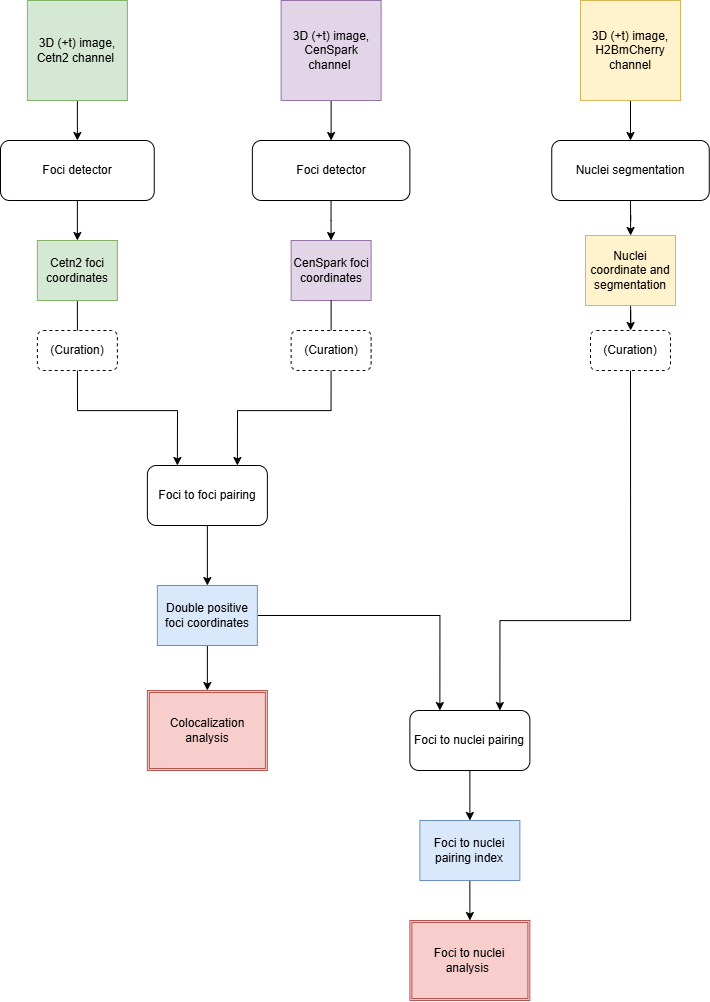

The diagram above was exported from draw.io. Its source (the exported page's mxGraphModel, read from the mxfile embedded in the PNG):
<mxGraphModel dx="1627" dy="953" grid="1" gridSize="10" guides="1" tooltips="1" connect="1" arrows="1" fold="1" page="1" pageScale="1" pageWidth="827" pageHeight="1169" math="0" shadow="0">
  <root>
    <mxCell id="0" />
    <mxCell id="1" parent="0" />
    <mxCell id="-8fzFUeSGmwj72pwiE76-7" edge="1" parent="1" source="-8fzFUeSGmwj72pwiE76-3" style="edgeStyle=orthogonalEdgeStyle;rounded=0;orthogonalLoop=1;jettySize=auto;html=1;entryX=0.5;entryY=0;entryDx=0;entryDy=0;fillColor=#e1d5e7;strokeColor=default;" target="-8fzFUeSGmwj72pwiE76-6">
      <mxGeometry relative="1" as="geometry" />
    </mxCell>
    <mxCell id="-8fzFUeSGmwj72pwiE76-3" parent="1" style="whiteSpace=wrap;html=1;aspect=fixed;fillColor=#d5e8d4;strokeColor=#82b366;" value="3D (+t) image, Cetn2 channel&amp;nbsp;" vertex="1">
      <mxGeometry height="100" width="100" x="76.87" y="90" as="geometry" />
    </mxCell>
    <mxCell id="-8fzFUeSGmwj72pwiE76-16" edge="1" parent="1" source="-8fzFUeSGmwj72pwiE76-6" style="edgeStyle=orthogonalEdgeStyle;rounded=0;orthogonalLoop=1;jettySize=auto;html=1;" target="-8fzFUeSGmwj72pwiE76-11">
      <mxGeometry relative="1" as="geometry" />
    </mxCell>
    <mxCell id="-8fzFUeSGmwj72pwiE76-6" parent="1" style="rounded=1;whiteSpace=wrap;html=1;" value="Foci detector" vertex="1">
      <mxGeometry height="60" width="153.75" x="49.99999999999999" y="230" as="geometry" />
    </mxCell>
    <mxCell id="-8fzFUeSGmwj72pwiE76-8" edge="1" parent="1" source="-8fzFUeSGmwj72pwiE76-9" style="edgeStyle=orthogonalEdgeStyle;rounded=0;orthogonalLoop=1;jettySize=auto;html=1;entryX=0.5;entryY=0;entryDx=0;entryDy=0;fillColor=#e1d5e7;strokeColor=light-dark(#000000,#000000);" target="-8fzFUeSGmwj72pwiE76-10">
      <mxGeometry relative="1" as="geometry" />
    </mxCell>
    <mxCell id="-8fzFUeSGmwj72pwiE76-9" parent="1" style="whiteSpace=wrap;html=1;aspect=fixed;fillColor=#e1d5e7;strokeColor=#9673a6;" value="3D (+t) image,&lt;div&gt;CenSpark channel&amp;nbsp;&lt;/div&gt;" vertex="1">
      <mxGeometry height="100" width="100" x="330.62" y="90" as="geometry" />
    </mxCell>
    <mxCell id="-8fzFUeSGmwj72pwiE76-17" edge="1" parent="1" source="-8fzFUeSGmwj72pwiE76-10" style="edgeStyle=orthogonalEdgeStyle;rounded=0;orthogonalLoop=1;jettySize=auto;html=1;" target="-8fzFUeSGmwj72pwiE76-14">
      <mxGeometry relative="1" as="geometry" />
    </mxCell>
    <mxCell id="-8fzFUeSGmwj72pwiE76-10" parent="1" style="rounded=1;whiteSpace=wrap;html=1;" value="Foci detector" vertex="1">
      <mxGeometry height="60" width="157.5" x="301.87" y="230" as="geometry" />
    </mxCell>
    <mxCell id="-8fzFUeSGmwj72pwiE76-21" edge="1" parent="1" source="-8fzFUeSGmwj72pwiE76-11" style="edgeStyle=orthogonalEdgeStyle;rounded=0;orthogonalLoop=1;jettySize=auto;html=1;entryX=0.25;entryY=0;entryDx=0;entryDy=0;exitX=0.5;exitY=1;exitDx=0;exitDy=0;" target="-8fzFUeSGmwj72pwiE76-20">
      <mxGeometry relative="1" as="geometry">
        <Array as="points">
          <mxPoint x="126.87" y="500" />
          <mxPoint x="226.87" y="500" />
        </Array>
      </mxGeometry>
    </mxCell>
    <mxCell id="-8fzFUeSGmwj72pwiE76-11" parent="1" style="text;html=1;whiteSpace=wrap;strokeColor=#82b366;fillColor=#d5e8d4;align=center;verticalAlign=middle;rounded=0;" value="Cetn2 foci coordinates" vertex="1">
      <mxGeometry height="60" width="80" x="86.87" y="330" as="geometry" />
    </mxCell>
    <mxCell id="-8fzFUeSGmwj72pwiE76-14" parent="1" style="text;html=1;whiteSpace=wrap;strokeColor=#9673a6;fillColor=#e1d5e7;align=center;verticalAlign=middle;rounded=0;" value="CenSpark foci coordinates" vertex="1">
      <mxGeometry height="60" width="80" x="340.62" y="330" as="geometry" />
    </mxCell>
    <mxCell id="-8fzFUeSGmwj72pwiE76-24" edge="1" parent="1" source="-8fzFUeSGmwj72pwiE76-20" style="edgeStyle=orthogonalEdgeStyle;rounded=0;orthogonalLoop=1;jettySize=auto;html=1;entryX=0.5;entryY=0;entryDx=0;entryDy=0;" target="-8fzFUeSGmwj72pwiE76-23">
      <mxGeometry relative="1" as="geometry" />
    </mxCell>
    <mxCell id="-8fzFUeSGmwj72pwiE76-20" parent="1" style="rounded=1;whiteSpace=wrap;html=1;" value="Foci to foci pairing" vertex="1">
      <mxGeometry height="60" width="120" x="196.87" y="555" as="geometry" />
    </mxCell>
    <mxCell id="-8fzFUeSGmwj72pwiE76-22" edge="1" parent="1" source="-8fzFUeSGmwj72pwiE76-14" style="edgeStyle=orthogonalEdgeStyle;rounded=0;orthogonalLoop=1;jettySize=auto;html=1;entryX=0.75;entryY=0;entryDx=0;entryDy=0;exitX=0.5;exitY=1;exitDx=0;exitDy=0;" target="-8fzFUeSGmwj72pwiE76-20">
      <mxGeometry relative="1" as="geometry">
        <Array as="points">
          <mxPoint x="380.87" y="500" />
          <mxPoint x="286.87" y="500" />
        </Array>
        <mxPoint x="376.87" y="440" as="sourcePoint" />
        <mxPoint x="480.87" y="540" as="targetPoint" />
      </mxGeometry>
    </mxCell>
    <mxCell id="-8fzFUeSGmwj72pwiE76-45" edge="1" parent="1" source="-8fzFUeSGmwj72pwiE76-23" style="edgeStyle=orthogonalEdgeStyle;rounded=0;orthogonalLoop=1;jettySize=auto;html=1;entryX=0.5;entryY=0;entryDx=0;entryDy=0;" target="-8fzFUeSGmwj72pwiE76-43">
      <mxGeometry relative="1" as="geometry" />
    </mxCell>
    <mxCell id="-8fzFUeSGmwj72pwiE76-46" edge="1" parent="1" source="-8fzFUeSGmwj72pwiE76-23" style="edgeStyle=orthogonalEdgeStyle;rounded=0;orthogonalLoop=1;jettySize=auto;html=1;entryX=0.25;entryY=0;entryDx=0;entryDy=0;" target="-8fzFUeSGmwj72pwiE76-47">
      <mxGeometry relative="1" as="geometry">
        <mxPoint x="520" y="829.9999999999998" as="targetPoint" />
      </mxGeometry>
    </mxCell>
    <mxCell id="-8fzFUeSGmwj72pwiE76-23" parent="1" style="text;html=1;whiteSpace=wrap;strokeColor=#6c8ebf;fillColor=#dae8fc;align=center;verticalAlign=middle;rounded=0;" value="Double positive foci coordinates" vertex="1">
      <mxGeometry height="60" width="100" x="206.87" y="675" as="geometry" />
    </mxCell>
    <mxCell id="-8fzFUeSGmwj72pwiE76-30" parent="1" style="rounded=1;whiteSpace=wrap;html=1;dashed=1;" value="(Curation)" vertex="1">
      <mxGeometry height="40" width="80" x="86.87" y="420" as="geometry" />
    </mxCell>
    <mxCell id="-8fzFUeSGmwj72pwiE76-31" parent="1" style="rounded=1;whiteSpace=wrap;html=1;dashed=1;" value="(Curation)" vertex="1">
      <mxGeometry height="40" width="80" x="340.62" y="420" as="geometry" />
    </mxCell>
    <mxCell id="-8fzFUeSGmwj72pwiE76-41" edge="1" parent="1" source="-8fzFUeSGmwj72pwiE76-35" style="edgeStyle=orthogonalEdgeStyle;rounded=0;orthogonalLoop=1;jettySize=auto;html=1;exitX=0.5;exitY=1;exitDx=0;exitDy=0;entryX=0.5;entryY=0;entryDx=0;entryDy=0;" target="-8fzFUeSGmwj72pwiE76-37">
      <mxGeometry relative="1" as="geometry">
        <mxPoint x="684" y="230" as="targetPoint" />
      </mxGeometry>
    </mxCell>
    <mxCell id="-8fzFUeSGmwj72pwiE76-35" parent="1" style="whiteSpace=wrap;html=1;aspect=fixed;fillColor=#fff2cc;strokeColor=#d6b656;" value="3D (+t) image, H2BmCherry channel" vertex="1">
      <mxGeometry height="100" width="100" x="630" y="90" as="geometry" />
    </mxCell>
    <mxCell id="-8fzFUeSGmwj72pwiE76-36" edge="1" parent="1" source="-8fzFUeSGmwj72pwiE76-37" style="edgeStyle=orthogonalEdgeStyle;rounded=0;orthogonalLoop=1;jettySize=auto;html=1;exitX=0.5;exitY=1;exitDx=0;exitDy=0;" target="-8fzFUeSGmwj72pwiE76-38">
      <mxGeometry relative="1" as="geometry" />
    </mxCell>
    <mxCell id="-8fzFUeSGmwj72pwiE76-37" parent="1" style="rounded=1;whiteSpace=wrap;html=1;" value="Nuclei segmentation" vertex="1">
      <mxGeometry height="60" width="157.5" x="601.25" y="230" as="geometry" />
    </mxCell>
    <mxCell id="-8fzFUeSGmwj72pwiE76-44" edge="1" parent="1" source="-8fzFUeSGmwj72pwiE76-38" style="edgeStyle=orthogonalEdgeStyle;rounded=0;orthogonalLoop=1;jettySize=auto;html=1;" target="-8fzFUeSGmwj72pwiE76-40">
      <mxGeometry relative="1" as="geometry" />
    </mxCell>
    <mxCell id="-8fzFUeSGmwj72pwiE76-38" parent="1" style="text;html=1;whiteSpace=wrap;strokeColor=#d6b656;fillColor=#fff2cc;align=center;verticalAlign=middle;rounded=0;" value="Nuclei coordinate and segmentation" vertex="1">
      <mxGeometry height="70" width="90" x="635" y="325" as="geometry" />
    </mxCell>
    <mxCell id="-8fzFUeSGmwj72pwiE76-39" edge="1" parent="1" source="-8fzFUeSGmwj72pwiE76-40" style="edgeStyle=orthogonalEdgeStyle;rounded=0;orthogonalLoop=1;jettySize=auto;html=1;entryX=0.75;entryY=0;entryDx=0;entryDy=0;exitX=0.5;exitY=1;exitDx=0;exitDy=0;" target="-8fzFUeSGmwj72pwiE76-47">
      <mxGeometry relative="1" as="geometry">
        <Array as="points">
          <mxPoint x="680" y="710" />
          <mxPoint x="549" y="710" />
        </Array>
        <mxPoint x="679.88" y="440" as="sourcePoint" />
        <mxPoint x="590.01" y="555" as="targetPoint" />
      </mxGeometry>
    </mxCell>
    <mxCell id="-8fzFUeSGmwj72pwiE76-40" parent="1" style="rounded=1;whiteSpace=wrap;html=1;dashed=1;" value="(Curation)" vertex="1">
      <mxGeometry height="40" width="80" x="640" y="420" as="geometry" />
    </mxCell>
    <mxCell id="-8fzFUeSGmwj72pwiE76-43" parent="1" style="shape=ext;double=1;rounded=0;whiteSpace=wrap;html=1;fillColor=#f8cecc;strokeColor=#b85450;" value="Colocalization analysis" vertex="1">
      <mxGeometry height="80" width="120" x="196.87" y="780" as="geometry" />
    </mxCell>
    <mxCell id="-8fzFUeSGmwj72pwiE76-50" edge="1" parent="1" source="-8fzFUeSGmwj72pwiE76-47" style="edgeStyle=orthogonalEdgeStyle;rounded=0;orthogonalLoop=1;jettySize=auto;html=1;exitX=0.5;exitY=1;exitDx=0;exitDy=0;" target="-8fzFUeSGmwj72pwiE76-49">
      <mxGeometry relative="1" as="geometry" />
    </mxCell>
    <mxCell id="-8fzFUeSGmwj72pwiE76-47" parent="1" style="rounded=1;whiteSpace=wrap;html=1;" value="Foci to nuclei pairing" vertex="1">
      <mxGeometry height="60" width="120" x="459.37" y="800" as="geometry" />
    </mxCell>
    <mxCell id="-8fzFUeSGmwj72pwiE76-48" parent="1" style="shape=ext;double=1;rounded=0;whiteSpace=wrap;html=1;fillColor=#f8cecc;strokeColor=#b85450;" value="Foci to nuclei analysis&amp;nbsp;" vertex="1">
      <mxGeometry height="80" width="120" x="459.37" y="1010" as="geometry" />
    </mxCell>
    <mxCell id="-8fzFUeSGmwj72pwiE76-51" edge="1" parent="1" source="-8fzFUeSGmwj72pwiE76-49" style="edgeStyle=orthogonalEdgeStyle;rounded=0;orthogonalLoop=1;jettySize=auto;html=1;entryX=0.5;entryY=0;entryDx=0;entryDy=0;" target="-8fzFUeSGmwj72pwiE76-48">
      <mxGeometry relative="1" as="geometry" />
    </mxCell>
    <mxCell id="-8fzFUeSGmwj72pwiE76-49" parent="1" style="text;html=1;whiteSpace=wrap;strokeColor=#6c8ebf;fillColor=#dae8fc;align=center;verticalAlign=middle;rounded=0;" value="Foci to nuclei pairing index" vertex="1">
      <mxGeometry height="60" width="100" x="469.37" y="910" as="geometry" />
    </mxCell>
  </root>
</mxGraphModel>